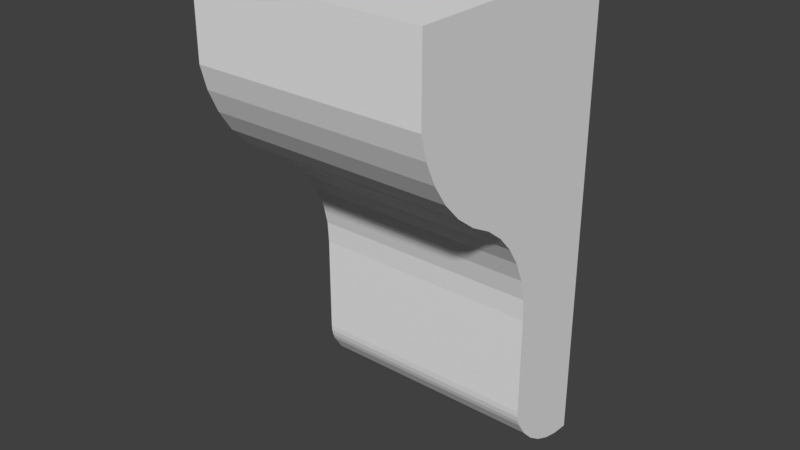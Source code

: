 # Source: OWP_8004.blend  (saved by Blender 2.78.0; exported with 4.5.12 LTS)
import bpy
from mathutils import Matrix  # noqa: F401  (used for matrix-valued properties, if any)

bpy.ops.wm.read_factory_settings(use_empty=True)
scene = bpy.context.scene
scene.name = 'Scene'

# ---- collections
col_collection_1 = bpy.data.collections.new('Collection 1'); scene.collection.children.link(col_collection_1)

# ---- world
world_world = bpy.data.worlds.new('World'); scene.world = world_world
world_world.color = (0.05088, 0.05088, 0.05088)
world_world.use_sun_shadow = False
world_world.sun_shadow_jitter_overblur = 0.0
world_world.cycles.sampling_method = 'MANUAL'

# ---- meshes
me_owp_8004_3dsolid = bpy.data.meshes.new('OWP 8004 3dsolid')
me_owp_8004_3dsolid.from_pydata([(-1.5, -1.875, -2.438), (-1.5, -1.654, -2.612), (1.5, -1.875, -2.438), (1.5, -1.654, -2.612), (-1.5, -1.315, -3.059), (1.5, -1.465, -2.822), (-1.5, -1.465, -2.822), (1.5, -1.315, -3.059), (-1.5, -1.142, -3.594), (1.5, -1.206, -3.319), (-1.5, -1.206, -3.319), (1.5, -1.142, -3.594), (1.5, -1.125, -3.875), (-1.5, -1.125, -3.875), (-1.5, -1.125, -5.146), (1.5, -1.125, -5.146), (1.5, -1.119, -5.225), (-1.5, -1.119, -5.225), (-1.5, -1.069, -5.376), (1.5, -1.069, -5.376), (-1.5, -1.1, -5.303), (1.5, -1.1, -5.303), (1.5, -0.951, -5.559), (-1.5, -0.951, -5.559), (-1.5, -0.6247, -5.843), (1.5, -0.8012, -5.716), (-1.5, -0.8012, -5.716), (1.5, -0.6247, -5.843), (-1.5, -0.2169, -5.987), (1.5, -0.4276, -5.934), (-1.5, -0.4276, -5.934), (1.5, -0.2169, -5.987), (1.5, 0.0, -6.0), (-1.5, 0.0, -6.0), (-1.5, 0.0, 0.0), (1.5, 0.0, 0.0), (-1.5, -3.0, 0.0), (1.5, -3.0, 0.0), (-1.5, -3.0, -1.0), (1.5, -3.0, -1.0), (1.5, -2.92, -1.306), (-1.5, -2.92, -1.306), (-1.5, -2.617, -1.86), (1.5, -2.791, -1.595), (-1.5, -2.791, -1.595), (1.5, -2.617, -1.86), (-1.5, -2.153, -2.286), (1.5, -2.403, -2.092), (-1.5, -2.403, -2.092), (1.5, -2.153, -2.286)], [], [(0, 1, 2), (2, 1, 3), (4, 5, 6), (5, 4, 7), (8, 9, 10), (9, 8, 11), (12, 11, 13), (13, 11, 8), (9, 7, 10), (10, 7, 4), (5, 3, 6), (6, 3, 1), (13, 14, 12), (14, 15, 12), (15, 14, 16), (14, 17, 16), (18, 19, 20), (19, 21, 20), (21, 16, 20), (16, 17, 20), (19, 18, 22), (18, 23, 22), (24, 25, 26), (25, 24, 27), (28, 29, 30), (29, 28, 31), (32, 31, 33), (33, 31, 28), (29, 27, 30), (30, 27, 24), (25, 22, 26), (22, 23, 26), (33, 34, 32), (34, 35, 32), (34, 36, 35), (36, 37, 35), (36, 38, 37), (38, 39, 37), (39, 38, 40), (38, 41, 40), (42, 43, 44), (43, 42, 45), (46, 47, 48), (47, 46, 49), (2, 49, 0), (0, 49, 46), (47, 45, 48), (48, 45, 42), (43, 40, 44), (40, 41, 44), (8, 33, 13), (33, 8, 34), (8, 10, 34), (10, 4, 34), (4, 6, 34), (6, 1, 34), (46, 36, 0), (46, 48, 36), (48, 42, 36), (42, 44, 36), (44, 41, 36), (41, 38, 36), (36, 34, 0), (33, 28, 13), (28, 30, 13), (30, 24, 13), (24, 26, 13), (26, 23, 13), (13, 23, 14), (23, 18, 14), (17, 14, 20), (14, 18, 20), (34, 1, 0), (39, 40, 37), (40, 43, 37), (43, 45, 37), (45, 47, 37), (47, 49, 37), (49, 2, 37), (37, 2, 35), (2, 3, 35), (3, 5, 35), (5, 7, 35), (7, 9, 35), (12, 32, 11), (15, 22, 12), (16, 21, 15), (21, 19, 15), (19, 22, 15), (22, 25, 12), (25, 27, 12), (27, 29, 12), (29, 31, 12), (31, 32, 12), (32, 35, 11), (11, 35, 9)])
_uv = me_owp_8004_3dsolid.uv_layers.new(name='UVMap')
_uv.uv.foreach_set('vector', [0.8154, 1.0, 0.7886, 1.0, 0.8154, 0.6667, 0.8154, 0.6667, 0.7886, 1.0, 0.7886, 0.6667, 0.5481, 1.0, 0.5749, 0.6667, 0.5749, 1.0, 0.5749, 0.6667, 0.5481, 1.0, 0.5481, 0.6667, 0.4923, 1.0, 0.5203, 0.6667, 0.5203, 1.0, 0.5203, 0.6667, 0.4923, 1.0, 0.4923, 0.6667, 0.4648, 0.6667, 0.4923, 0.6667, 0.4648, 1.0, 0.4648, 1.0, 0.4923, 0.6667, 0.4923, 1.0, 0.5203, 0.6667, 0.5481, 0.6667, 0.5203, 1.0, 0.5203, 1.0, 0.5481, 0.6667, 0.5481, 1.0, 0.7635, 0.6667, 0.7886, 0.6667, 0.7635, 1.0, 0.7635, 1.0, 0.7886, 0.6667, 0.7886, 1.0, 0.4648, 1.0, 0.3428, 1.0, 0.4648, 0.6667, 0.3428, 1.0, 0.3428, 0.6667, 0.4648, 0.6667, 0.3428, 0.6667, 0.3428, 1.0, 0.335, 0.6667, 0.3428, 1.0, 0.335, 1.0, 0.335, 0.6667, 0.3192, 1.0, 0.3192, 0.6667, 0.3271, 1.0, 0.3192, 0.6667, 0.3271, 0.6667, 0.3271, 1.0, 0.3271, 0.6667, 0.335, 0.6667, 0.3271, 1.0, 0.335, 0.6667, 0.335, 1.0, 0.3271, 1.0, 0.3192, 0.6667, 0.3192, 1.0, 0.2986, 0.6667, 0.3192, 1.0, 0.2986, 1.0, 0.2986, 0.6667, 0.9595, 0.3333, 0.9804, 0.0, 0.9804, 0.3333, 0.9804, 0.0, 0.9595, 0.3333, 0.9595, 0.0, 0.9164, 0.3333, 0.9379, 0.0, 0.9379, 0.3333, 0.9379, 0.0, 0.9164, 0.3333, 0.9164, 0.0, 0.8958, 1.325e-08, 0.9164, 0.0, 0.8958, 0.3333, 0.8958, 0.3333, 0.9164, 0.0, 0.9164, 0.3333, 0.9379, 0.0, 0.9595, 0.0, 0.9379, 0.3333, 0.9379, 0.3333, 0.9595, 0.0, 0.9595, 0.3333, 0.9804, 0.0, 1.0, 0.0, 0.9804, 0.3333, 1.0, 0.0, 1.0, 0.3333, 0.9804, 0.3333, 0.2986, 0.6667, 0.2986, 0.0, 0.5972, 0.6667, 0.2986, 0.0, 0.5972, 2.119e-08, 0.5972, 0.6667, 0.2986, 1.0, 0.0, 1.0, 0.2986, 0.6667, 0.0, 1.0, 0.0, 0.6667, 0.2986, 0.6667, 0.7635, 1.0, 0.6675, 1.0, 0.7635, 0.6667, 0.6675, 1.0, 0.6675, 0.6667, 0.7635, 0.6667, 0.6675, 0.6667, 0.6675, 1.0, 0.636, 0.6667, 0.6675, 1.0, 0.636, 1.0, 0.636, 0.6667, 0.5749, 1.0, 0.6049, 0.6667, 0.6049, 1.0, 0.6049, 0.6667, 0.5749, 1.0, 0.5749, 0.6667, 0.8466, 1.0, 0.8768, 0.6667, 0.8768, 1.0, 0.8768, 0.6667, 0.8466, 1.0, 0.8466, 0.6667, 0.8154, 0.6667, 0.8466, 0.6667, 0.8154, 1.0, 0.8154, 1.0, 0.8466, 0.6667, 0.8466, 1.0, 0.8768, 0.6667, 0.9052, 0.6667, 0.8768, 1.0, 0.8768, 1.0, 0.9052, 0.6667, 0.9052, 1.0, 0.6049, 0.6667, 0.636, 0.6667, 0.6049, 1.0, 0.636, 0.6667, 0.636, 1.0, 0.6049, 1.0, 0.1137, 0.2674, 0.0, 0.0, 0.112, 0.2361, 0.0, 0.0, 0.1137, 0.2674, 4.509e-08, 0.6667, 0.1137, 0.2674, 0.12, 0.2979, 4.509e-08, 0.6667, 0.12, 0.2979, 0.1308, 0.3267, 4.509e-08, 0.6667, 0.1308, 0.3267, 0.1459, 0.3532, 4.509e-08, 0.6667, 0.1459, 0.3532, 0.1646, 0.3764, 4.509e-08, 0.6667, 0.2143, 0.4126, 0.2986, 0.6667, 0.1866, 0.3958, 0.2143, 0.4126, 0.2392, 0.4342, 0.2986, 0.6667, 0.2392, 0.4342, 0.2605, 0.46, 0.2986, 0.6667, 0.2605, 0.46, 0.2779, 0.4894, 0.2986, 0.6667, 0.2779, 0.4894, 0.2907, 0.5215, 0.2986, 0.6667, 0.2907, 0.5215, 0.2986, 0.5556, 0.2986, 0.6667, 0.2986, 0.6667, 4.509e-08, 0.6667, 0.1866, 0.3958, 0.0, 0.0, 0.02159, 0.001415, 0.112, 0.2361, 0.02159, 0.001415, 0.04256, 0.007306, 0.112, 0.2361, 0.04256, 0.007306, 0.06218, 0.01747, 0.112, 0.2361, 0.06218, 0.01747, 0.07975, 0.03154, 0.112, 0.2361, 0.07975, 0.03154, 0.09466, 0.04902, 0.112, 0.2361, 0.112, 0.2361, 0.09466, 0.04902, 0.112, 0.09491, 0.09466, 0.04902, 0.1064, 0.06931, 0.112, 0.09491, 0.1113, 0.08608, 0.112, 0.09491, 0.1095, 0.07747, 0.112, 0.09491, 0.1064, 0.06931, 0.1095, 0.07747, 4.509e-08, 0.6667, 0.1646, 0.3764, 0.1866, 0.3958, 0.5972, 0.5556, 0.6052, 0.5215, 0.5972, 0.6667, 0.6052, 0.5215, 0.618, 0.4894, 0.5972, 0.6667, 0.618, 0.4894, 0.6353, 0.46, 0.5972, 0.6667, 0.6353, 0.46, 0.6567, 0.4342, 0.5972, 0.6667, 0.6567, 0.4342, 0.6815, 0.4126, 0.5972, 0.6667, 0.6815, 0.4126, 0.7092, 0.3958, 0.5972, 0.6667, 0.5972, 0.6667, 0.7092, 0.3958, 0.8958, 0.6667, 0.7092, 0.3958, 0.7312, 0.3764, 0.8958, 0.6667, 0.7312, 0.3764, 0.75, 0.3532, 0.8958, 0.6667, 0.75, 0.3532, 0.765, 0.3267, 0.8958, 0.6667, 0.765, 0.3267, 0.7758, 0.2979, 0.8958, 0.6667, 0.7839, 0.2361, 0.8958, 0.0, 0.7822, 0.2674, 0.7839, 0.09491, 0.8012, 0.04902, 0.7839, 0.2361, 0.7845, 0.08608, 0.7864, 0.07747, 0.7839, 0.09491, 0.7864, 0.07747, 0.7895, 0.06931, 0.7839, 0.09491, 0.7895, 0.06931, 0.8012, 0.04902, 0.7839, 0.09491, 0.8012, 0.04902, 0.8161, 0.03154, 0.7839, 0.2361, 0.8161, 0.03154, 0.8337, 0.01747, 0.7839, 0.2361, 0.8337, 0.01747, 0.8533, 0.007306, 0.7839, 0.2361, 0.8533, 0.007306, 0.8743, 0.001415, 0.7839, 0.2361, 0.8743, 0.001415, 0.8958, 0.0, 0.7839, 0.2361, 0.8958, 0.0, 0.8958, 0.6667, 0.7822, 0.2674, 0.7822, 0.2674, 0.8958, 0.6667, 0.7758, 0.2979])
me_owp_8004_3dsolid.materials.append(None)
me_owp_8004_3dsolid.use_remesh_preserve_volume = False
me_owp_8004_3dsolid.use_remesh_preserve_attributes = False
me_owp_8004_3dsolid.use_mirror_vertex_groups = False
me_owp_8004_3dsolid.update()

# ---- objects
ob_owp_8004 = bpy.data.objects.new('OWP 8004', me_owp_8004_3dsolid)

# ---- transforms, parenting, visibility, modifiers, constraints
ob_owp_8004.location = (0.0, 0.0, 0.0)
ob_owp_8004.scale = (0.0254, 0.0254, 0.0254)
ob_owp_8004.display_type = 'WIRE'
ob_owp_8004.lineart.crease_threshold = 0.0

# ---- collection membership
col_collection_1.objects.link(ob_owp_8004)

# ---- scene / render settings (as saved in the file)
scene.frame_start = 1; scene.frame_end = 250; scene.frame_set(1)
scene.render.engine = 'CYCLES'
scene.render.resolution_percentage = 50
scene.render.dither_intensity = 0.0
scene.cycles.use_denoising = False
scene.cycles.samples = 128
scene.cycles.sampling_pattern = 'TABULATED_SOBOL'
scene.cycles.light_sampling_threshold = 0.0
scene.cycles.use_adaptive_sampling = False
scene.cycles.use_light_tree = False
scene.cycles.caustics_reflective = False
scene.cycles.caustics_refractive = False
scene.cycles.blur_glossy = 0.0
scene.cycles.max_bounces = 6
scene.cycles.sample_clamp_direct = 1.0
scene.cycles.sample_clamp_indirect = 1.0
scene.view_settings.view_transform = 'Standard'
bpy.context.view_layer.update()

# ---- added for rendering (the .blend has no active camera and no usable light): camera, sun
cam_auto = bpy.data.cameras.new('AutoCamera')
cam_auto.lens = 50.0
cam_auto.sensor_width = 36.0
cam_auto.clip_end = 1000.0
ob_auto_camera = bpy.data.objects.new('AutoCamera', cam_auto)
scene.collection.objects.link(ob_auto_camera)
ob_auto_camera.location = (0.185045, -0.260154, 0.071836)
ob_auto_camera.rotation_euler = (1.09748, -7.21219e-08, 0.694738)
scene.camera = ob_auto_camera
light_auto_sun = bpy.data.lights.new('AutoSun', 'SUN')
light_auto_sun.energy = 3.0
light_auto_sun.angle = 0.0523599
ob_auto_sun = bpy.data.objects.new('AutoSun', light_auto_sun)
scene.collection.objects.link(ob_auto_sun)
ob_auto_sun.rotation_euler = (0.872665, 0.174533, 0.523599)
bpy.context.view_layer.update()
